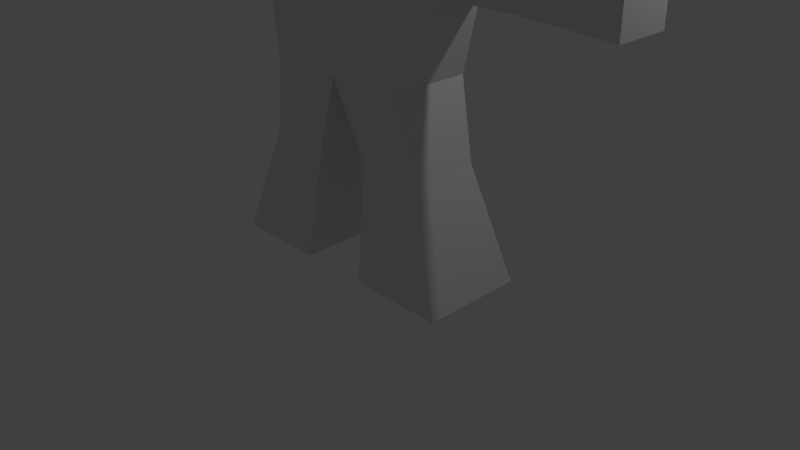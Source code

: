 # Source: bot2.blend  (saved by Blender 2.76.0; exported with 4.5.12 LTS)
import bpy
from mathutils import Matrix  # noqa: F401  (used for matrix-valued properties, if any)

bpy.ops.wm.read_factory_settings(use_empty=True)
scene = bpy.context.scene
scene.name = 'Scene'

# ---- collections
col_collection_1 = bpy.data.collections.new('Collection 1'); scene.collection.children.link(col_collection_1)

# ---- materials (node trees are filled in below, after node groups)
mat_material = bpy.data.materials.new('Material')
mat_material.alpha_threshold = 0.0
mat_material.use_transparent_shadow = False
mat_material.roughness = 0.5
mat_material.line_color = (0.0, 0.0, 0.0, 1.0)

# ---- material node trees

# ---- world
world_world = bpy.data.worlds.new('World'); scene.world = world_world
world_world.color = (0.05088, 0.05088, 0.05088)
world_world.use_sun_shadow = False
world_world.sun_shadow_jitter_overblur = 0.0
world_world.cycles.sampling_method = 'MANUAL'
world_world.cycles.sample_map_resolution = 256

# ---- cameras
cam_camera = bpy.data.cameras.new('Camera')
cam_camera.clip_end = 100.0
cam_camera.lens = 35.0
cam_camera.sensor_width = 32.0
cam_camera.sensor_height = 18.0
cam_camera.ortho_scale = 7.314
cam_camera.dof.focus_distance = 0.0
cam_camera.dof.aperture_fstop = 128.0

# ---- lights
light_lamp = bpy.data.lights.new('Lamp', 'POINT')
light_lamp.transmission_factor = 0.0
light_lamp.cutoff_distance = 30.0
light_lamp.energy = 100.0
light_lamp.shadow_buffer_clip_start = 1.001
light_lamp.shadow_soft_size = 0.1
light_lamp.shadow_maximum_resolution = 0.006
light_lamp.use_absolute_resolution = True
light_lamp.cycles.use_multiple_importance_sampling = False

# ---- meshes
me_cube = bpy.data.meshes.new('Cube')
me_cube.from_pydata([(1.0, 0.5293, 4.479), (1.0, 0.5293, 2.479), (1.0, -0.5293, 4.479), (1.0, -0.5293, 2.479), (1.454, 0.2866, 4.165), (1.454, -0.2866, 4.165), (1.454, 0.2866, 3.501), (1.454, -0.2866, 3.501), (2.397, 0.2866, 4.165), (2.397, -0.2866, 4.165), (2.397, 0.2866, 3.501), (2.397, -0.2866, 3.501), (3.538, 0.338, 4.224), (3.538, -0.338, 4.224), (3.538, 0.338, 3.441), (3.538, -0.338, 3.441), (0.3853, -0.4486, 1.488), (1.233, -0.4486, 1.488), (1.233, 0.4486, 1.488), (0.3853, 0.4486, 1.488), (0.4741, -0.6643, 0.04611), (1.729, -0.6643, 0.04611), (1.729, 0.6643, 0.04611), (0.4741, 0.6643, 0.04611), (0.6457, 0.1543, 5.534), (0.6457, -0.1543, 5.534), (-1.0, 0.5293, 4.479), (-1.0, 0.5293, 2.479), (-1.0, -0.5293, 4.479), (-1.0, -0.5293, 2.479), (-1.454, 0.2866, 4.165), (-1.454, -0.2866, 4.165), (-1.454, 0.2866, 3.501), (-1.454, -0.2866, 3.501), (0.0, -0.5293, 2.479), (0.0, -0.5293, 4.479), (0.0, 0.5293, 2.479), (0.0, 0.5293, 4.479), (-2.397, 0.2866, 4.165), (-2.397, -0.2866, 4.165), (-2.397, 0.2866, 3.501), (-2.397, -0.2866, 3.501), (-3.538, 0.338, 4.224), (-3.538, -0.338, 4.224), (-3.538, 0.338, 3.441), (-3.538, -0.338, 3.441), (-0.3853, -0.4486, 1.488), (-1.233, -0.4486, 1.488), (-1.233, 0.4486, 1.488), (-0.3853, 0.4486, 1.488), (-0.4741, -0.6643, 0.04611), (-1.729, -0.6643, 0.04611), (-1.729, 0.6643, 0.04611), (-0.4741, 0.6643, 0.04611), (-0.6457, 0.1543, 5.534), (-0.6457, -0.1543, 5.534), (0.0, 0.1543, 5.534), (0.0, -0.1543, 5.534)], [], [(34, 36, 19, 16), (2, 3, 7, 5), (3, 1, 6, 7), (1, 0, 4, 6), (37, 0, 1, 36), (6, 4, 8, 10), (2, 35, 34, 3), (10, 8, 12, 14), (2, 0, 24, 25), (0, 2, 5, 4), (5, 7, 11, 9), (4, 5, 9, 8), (7, 6, 10, 11), (12, 13, 15, 14), (9, 11, 15, 13), (8, 9, 13, 12), (11, 10, 14, 15), (16, 19, 23, 20), (1, 3, 17, 18), (3, 34, 16, 17), (36, 1, 18, 19), (20, 23, 22, 21), (18, 17, 21, 22), (19, 18, 22, 23), (17, 16, 20, 21), (25, 24, 56, 57), (35, 2, 25, 57), (0, 37, 56, 24), (34, 46, 49, 36), (28, 31, 33, 29), (29, 33, 32, 27), (27, 32, 30, 26), (37, 36, 27, 26), (32, 40, 38, 30), (28, 29, 34, 35), (40, 44, 42, 38), (28, 55, 54, 26), (26, 30, 31, 28), (31, 39, 41, 33), (30, 38, 39, 31), (33, 41, 40, 32), (42, 44, 45, 43), (39, 43, 45, 41), (38, 42, 43, 39), (41, 45, 44, 40), (46, 50, 53, 49), (27, 48, 47, 29), (29, 47, 46, 34), (36, 49, 48, 27), (50, 51, 52, 53), (48, 52, 51, 47), (49, 53, 52, 48), (47, 51, 50, 46), (55, 57, 56, 54), (35, 57, 55, 28), (26, 54, 56, 37)])
_uv = me_cube.uv_layers.new(name='UVMap')
_uv.uv.foreach_set('vector', [0.3687, 0.8866, 0.2747, 0.8866, 0.2818, 0.7961, 0.3615, 0.7961, 0.6008, 0.4209, 0.7782, 0.4209, 0.6863, 0.4624, 0.6275, 0.4624, 0.24, 0.7574, 0.146, 0.7574, 0.1675, 0.6641, 0.2185, 0.6641, 0.2782, 0.2378, 0.1008, 0.2378, 0.1275, 0.1963, 0.1863, 0.1963, 0.1008, 0.3293, 0.1008, 0.2378, 0.2782, 0.2378, 0.2782, 0.3293, 0.1863, 0.1963, 0.1275, 0.1963, 0.1275, 0.1099, 0.1863, 0.1099, 0.6008, 0.4209, 0.6008, 0.3293, 0.7782, 0.3293, 0.7782, 0.4209, 0.1863, 0.1099, 0.1275, 0.1099, 0.1225, 0.005492, 0.1919, 0.005492, 0.3566, 0.8976, 0.3566, 0.9945, 0.2627, 0.9602, 0.2627, 0.9319, 0.614, 0.8976, 0.52, 0.8976, 0.5416, 0.8538, 0.5925, 0.8538, 0.6275, 0.4624, 0.6863, 0.4624, 0.6863, 0.5488, 0.6275, 0.5488, 0.5925, 0.8538, 0.5416, 0.8538, 0.5416, 0.7677, 0.5925, 0.7677, 0.9777, 0.8549, 0.9268, 0.8549, 0.9268, 0.7685, 0.9777, 0.7685, 0.4379, 0.8976, 0.498, 0.8976, 0.498, 0.9693, 0.4379, 0.9693, 0.6275, 0.5488, 0.6863, 0.5488, 0.6919, 0.6532, 0.6225, 0.6532, 0.5925, 0.7677, 0.5416, 0.7677, 0.537, 0.6641, 0.5971, 0.6641, 0.9777, 0.7685, 0.9268, 0.7685, 0.9222, 0.6641, 0.9823, 0.6641, 0.3615, 0.7961, 0.2818, 0.7961, 0.2627, 0.6641, 0.3807, 0.6641, 0.146, 0.7574, 0.24, 0.7574, 0.2329, 0.8483, 0.1532, 0.8483, 0.7782, 0.4209, 0.7782, 0.3293, 0.8657, 0.3646, 0.8657, 0.4422, 0.2782, 0.3293, 0.2782, 0.2378, 0.3657, 0.2165, 0.3657, 0.2941, 0.8409, 0.7967, 0.8409, 0.9184, 0.7294, 0.9184, 0.7294, 0.7967, 0.1532, 0.8483, 0.2329, 0.8483, 0.252, 0.9806, 0.134, 0.9806, 0.3657, 0.2941, 0.3657, 0.2165, 0.4947, 0.171, 0.4947, 0.2859, 0.8657, 0.4422, 0.8657, 0.3646, 0.9947, 0.3727, 0.9947, 0.4876, 0.9561, 0.8659, 0.9835, 0.8659, 0.9835, 0.9248, 0.9561, 0.9248, 0.6008, 0.3293, 0.6008, 0.4209, 0.5053, 0.3884, 0.5053, 0.3293, 0.1008, 0.2378, 0.1008, 0.3293, 0.00533, 0.3293, 0.00533, 0.2702, 0.4033, 0.8866, 0.4105, 0.7961, 0.4902, 0.7961, 0.4974, 0.8866, 0.6008, 0.2378, 0.6275, 0.1963, 0.6863, 0.1963, 0.7782, 0.2378, 0.01732, 0.7574, 0.03888, 0.6641, 0.08979, 0.6641, 0.1114, 0.7574, 0.2782, 0.4209, 0.1863, 0.4624, 0.1275, 0.4624, 0.1008, 0.4209, 0.1008, 0.3293, 0.2782, 0.3293, 0.2782, 0.4209, 0.1008, 0.4209, 0.1863, 0.4624, 0.1863, 0.5488, 0.1275, 0.5488, 0.1275, 0.4624, 0.6008, 0.2378, 0.7782, 0.2378, 0.7782, 0.3293, 0.6008, 0.3293, 0.1863, 0.5488, 0.1919, 0.6532, 0.1225, 0.6532, 0.1275, 0.5488, 0.9454, 0.9628, 0.8515, 0.9285, 0.8515, 0.9002, 0.9454, 0.8659, 0.6247, 0.8937, 0.6463, 0.8547, 0.6972, 0.8547, 0.7187, 0.8937, 0.6275, 0.1963, 0.6275, 0.1099, 0.6863, 0.1099, 0.6863, 0.1963, 0.6463, 0.8547, 0.6463, 0.7686, 0.6972, 0.7686, 0.6972, 0.8547, 0.8561, 0.8549, 0.8561, 0.7685, 0.907, 0.7685, 0.907, 0.8549, 0.4273, 0.8976, 0.4273, 0.9693, 0.3672, 0.9693, 0.3672, 0.8976, 0.6275, 0.1099, 0.6225, 0.005492, 0.6919, 0.005492, 0.6863, 0.1099, 0.6463, 0.7686, 0.6417, 0.6641, 0.7017, 0.6641, 0.6972, 0.7686, 0.8561, 0.7685, 0.8515, 0.6641, 0.9116, 0.6641, 0.907, 0.7685, 0.4105, 0.7961, 0.3913, 0.6641, 0.5093, 0.6641, 0.4902, 0.7961, 0.1114, 0.7574, 0.1042, 0.8483, 0.02449, 0.8483, 0.01732, 0.7574, 0.7782, 0.2378, 0.8657, 0.2165, 0.8657, 0.2941, 0.7782, 0.3293, 0.2782, 0.3293, 0.3657, 0.3646, 0.3657, 0.4422, 0.2782, 0.4209, 0.8409, 0.7858, 0.7294, 0.7858, 0.7294, 0.6641, 0.8409, 0.6641, 0.1042, 0.8483, 0.1233, 0.9806, 0.00533, 0.9806, 0.02449, 0.8483, 0.3657, 0.3646, 0.4947, 0.3727, 0.4947, 0.4876, 0.3657, 0.4422, 0.8657, 0.2165, 0.9947, 0.171, 0.9947, 0.2859, 0.8657, 0.2941, 0.9561, 0.9837, 0.9561, 0.9248, 0.9835, 0.9248, 0.9835, 0.9837, 0.6008, 0.3293, 0.5053, 0.3293, 0.5053, 0.2702, 0.6008, 0.2378, 0.1008, 0.4209, 0.00533, 0.3884, 0.00533, 0.3293, 0.1008, 0.3293])
me_cube.materials.append(mat_material)
me_cube.use_remesh_preserve_volume = False
me_cube.use_remesh_preserve_attributes = False
me_cube.use_mirror_vertex_groups = False
me_cube.update()
arm_armature = bpy.data.armatures.new('Armature')  # bones are not reproduced

# ---- objects
ob_armature = bpy.data.objects.new('Armature', arm_armature)
ob_cube = bpy.data.objects.new('Cube', me_cube)
ob_lamp = bpy.data.objects.new('Lamp', light_lamp)
ob_camera = bpy.data.objects.new('Camera', cam_camera)

# ---- transforms, parenting, visibility, modifiers, constraints
ob_armature.location = (0.0, 0.0, 0.0)
ob_armature.show_in_front = True
ob_armature.lineart.crease_threshold = 0.0
ob_cube.parent = ob_armature
ob_cube.location = (0.0, 0.0, 0.0)
ob_cube.lock_rotations_4d = False
ob_cube.empty_display_type = 'ARROWS'
ob_cube.lineart.crease_threshold = 0.0
_vg = ob_cube.vertex_groups.new(name='Bone')
for _i, _w in zip([1, 3, 16, 19, 27, 29, 34, 36, 46, 49], [0.102, 0.08676, 0.02919, 0.051, 0.0985, 0.08996, 0.857, 0.8534, 0.03094, 0.04995]): _vg.add([_i], _w, 'REPLACE')
_vg = ob_cube.vertex_groups.new(name='Bone.001')
for _i, _w in zip([0, 2, 24, 25, 26, 28, 35, 37, 54, 55], [0.09233, 0.09153, 0.0001367, 0.02999, 0.09233, 0.09153, 0.8442, 0.8422, 0.0001366, 0.02999]): _vg.add([_i], _w, 'REPLACE')
_vg = ob_cube.vertex_groups.new(name='Bone.002')
for _i, _w in zip([0, 2, 24, 25, 26, 28, 35, 37, 54, 55, 56, 57], [0.02534, 0.02927, 0.8478, 0.8246, 0.02534, 0.02927, 0.02315, 0.02476, 0.8478, 0.8246, 0.9839, 0.9811]): _vg.add([_i], _w, 'REPLACE')
_vg = ob_cube.vertex_groups.new(name='Bone.003')
for _i, _w in zip([4, 5, 6, 7, 8, 9, 10, 11, 12, 13, 14, 15], [0.0316, 0.04243, 0.03603, 0.02555, 0.9219, 0.9221, 0.922, 0.9218, 0.08165, 0.07282, 0.07279, 0.08161]): _vg.add([_i], _w, 'REPLACE')
_vg = ob_cube.vertex_groups.new(name='Bone.004')
for _i, _w in zip([8, 9, 10, 11, 12, 13, 14, 15], [0.02229, 0.02255, 0.0225, 0.02225, 0.9146, 0.9239, 0.9239, 0.9147]): _vg.add([_i], _w, 'REPLACE')
_vg = ob_cube.vertex_groups.new(name='Bone.005')
for _i, _w in zip([30, 31, 32, 33, 38, 39, 40, 41, 42, 43, 44, 45], [0.0316, 0.04243, 0.036, 0.02556, 0.9219, 0.9221, 0.922, 0.9218, 0.08165, 0.07282, 0.07279, 0.08161]): _vg.add([_i], _w, 'REPLACE')
_vg = ob_cube.vertex_groups.new(name='Bone.006')
for _i, _w in zip([38, 39, 40, 41, 42, 43, 44, 45], [0.02229, 0.02255, 0.0225, 0.02225, 0.9146, 0.9239, 0.9239, 0.9147]): _vg.add([_i], _w, 'REPLACE')
_vg = ob_cube.vertex_groups.new(name='Bone.007')
for _i, _w in zip([27, 29, 34, 46, 47, 48, 49, 50, 51, 52, 53], [0.07287, 0.07583, 0.001092, 0.901, 0.8938, 0.8962, 0.8994, 0.1235, 0.0928, 0.09612, 0.1163]): _vg.add([_i], _w, 'REPLACE')
_vg = ob_cube.vertex_groups.new(name='Bone.008')
for _i, _w in zip([46, 47, 48, 49, 50, 51, 52, 53], [0.02178, 0.05222, 0.05109, 0.02311, 0.8682, 0.9015, 0.8983, 0.8757]): _vg.add([_i], _w, 'REPLACE')
_vg = ob_cube.vertex_groups.new(name='Bone.009')
for _i, _w in zip([1, 3, 16, 17, 18, 19, 20, 21, 22, 23, 34], [0.07536, 0.07325, 0.903, 0.8953, 0.8947, 0.8973, 0.1227, 0.09175, 0.09694, 0.1174, 0.0009796]): _vg.add([_i], _w, 'REPLACE')
_vg = ob_cube.vertex_groups.new(name='Bone.010')
for _i, _w in zip([16, 17, 18, 19, 20, 21, 22, 23], [0.02029, 0.05145, 0.05186, 0.02461, 0.8692, 0.9027, 0.8974, 0.8744]): _vg.add([_i], _w, 'REPLACE')
_vg = ob_cube.vertex_groups.new(name='Bone.011')
for _i, _w in zip([26, 27, 28, 29, 30, 31, 32, 33, 35, 37, 38, 39, 40, 41, 54, 55], [0.85, 0.08146, 0.8562, 0.08022, 0.9517, 0.9297, 0.852, 0.8853, 0.04942, 0.05019, 0.03258, 0.03101, 0.02539, 0.02773, 0.1233, 0.1305]): _vg.add([_i], _w, 'REPLACE')
_vg = ob_cube.vertex_groups.new(name='Bone.012')
for _i, _w in zip([0, 1, 2, 3, 4, 5, 6, 7, 8, 9, 10, 11, 24, 25, 35, 37], [0.85, 0.08439, 0.8562, 0.07736, 0.9517, 0.9297, 0.8523, 0.8851, 0.03257, 0.031, 0.02541, 0.02772, 0.1233, 0.1305, 0.04942, 0.05019]): _vg.add([_i], _w, 'REPLACE')
_vg = ob_cube.vertex_groups.new(name='Bone.013')
_vg = ob_cube.vertex_groups.new(name='Bone.014')
for _i, _w in zip([27, 29, 32, 33, 34, 36, 47, 48], [0.7288, 0.7383, 0.07921, 0.05562, 0.0163, 0.0221, 0.03246, 0.04941]): _vg.add([_i], _w, 'REPLACE')
_vg = ob_cube.vertex_groups.new(name='Bone.015')
_vg = ob_cube.vertex_groups.new(name='Bone.016')
for _i, _w in zip([1, 3, 6, 7, 17, 18, 34, 36], [0.7191, 0.7475, 0.07829, 0.05613, 0.03202, 0.04972, 0.01707, 0.02117]): _vg.add([_i], _w, 'REPLACE')
_m = ob_cube.modifiers.new('Armature', 'ARMATURE')
_m.object = ob_armature
ob_lamp.location = (4.076, 1.005, 5.904)
ob_lamp.rotation_euler = (0.6503, 0.05522, 1.866)
ob_lamp.lock_rotations_4d = False
ob_lamp.empty_display_type = 'ARROWS'
ob_lamp.color = (0.0, 0.0, 0.0, 0.0)
ob_lamp.lineart.crease_threshold = 0.0
ob_camera.location = (7.481, -6.508, 5.344)
ob_camera.rotation_euler = (1.109, 0.01082, 0.8149)
ob_camera.lock_rotations_4d = False
ob_camera.empty_display_type = 'ARROWS'
ob_camera.color = (0.0, 0.0, 0.0, 0.0)
ob_camera.display_type = 'WIRE'
ob_camera.lineart.crease_threshold = 0.0

# ---- collection membership
col_collection_1.objects.link(ob_armature)
col_collection_1.objects.link(ob_cube)
col_collection_1.objects.link(ob_lamp)
col_collection_1.objects.link(ob_camera)

# ---- scene / render settings (as saved in the file)
scene.camera = ob_camera
scene.frame_start = 1; scene.frame_end = 360; scene.frame_set(31)
scene.render.engine = 'BLENDER_EEVEE_NEXT'
scene.render.resolution_percentage = 50
scene.render.dither_intensity = 0.0
scene.cycles.use_denoising = False
scene.cycles.samples = 10
scene.cycles.sampling_pattern = 'TABULATED_SOBOL'
scene.cycles.light_sampling_threshold = 0.0
scene.cycles.use_adaptive_sampling = False
scene.cycles.use_light_tree = False
scene.cycles.blur_glossy = 0.0
scene.cycles.pixel_filter_type = 'GAUSSIAN'
scene.cycles.sample_clamp_indirect = 0.0
scene.view_settings.view_transform = 'Standard'
bpy.context.view_layer.update()
